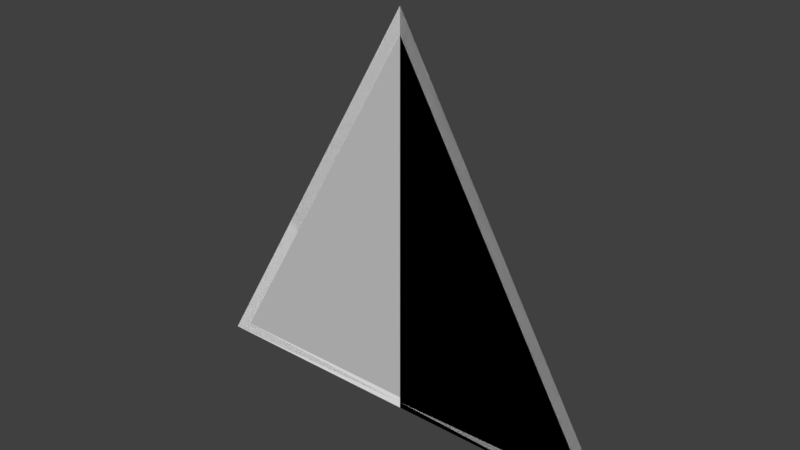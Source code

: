 # Source: Triangle.blend  (saved by Blender 2.79.0; exported with 4.5.12 LTS)
import bpy
from mathutils import Matrix  # noqa: F401  (used for matrix-valued properties, if any)

bpy.ops.wm.read_factory_settings(use_empty=True)
scene = bpy.context.scene
scene.name = 'Scene'

# ---- collections
col_collection_1 = bpy.data.collections.new('Collection 1'); scene.collection.children.link(col_collection_1)

# ---- materials (node trees are filled in below, after node groups)
mat_material = bpy.data.materials.new('Material')
mat_material.alpha_threshold = 0.0
mat_material.roughness = 0.5
mat_material_001 = bpy.data.materials.new('Material.001')
mat_material_001.alpha_threshold = 0.0
mat_material_001.roughness = 0.5

# ---- material node trees
mat_material.use_nodes = True; mat_material.node_tree.nodes.clear()
_N = mat_material.node_tree.nodes; _L = mat_material.node_tree.links
n0 = _N.new('ShaderNodeOutputMaterial'); n0.name = 'Material Output'; n0.location = (300, 300)
n1 = _N.new('ShaderNodeBsdfDiffuse'); n1.name = 'Diffuse BSDF'; n1.location = (10, 300)
n1.inputs[0].default_value = (0.6038, 0.6038, 0.6038, 1.0)
_L.new(n1.outputs[0], n0.inputs[0])
n0.is_active_output = True
mat_material_001.use_nodes = True; mat_material_001.node_tree.nodes.clear()
_N = mat_material_001.node_tree.nodes; _L = mat_material_001.node_tree.links
n0 = _N.new('ShaderNodeOutputMaterial'); n0.name = 'Material Output'; n0.location = (300, 300)
n1 = _N.new('ShaderNodeBsdfDiffuse'); n1.name = 'Diffuse BSDF'; n1.location = (10, 300)
n1.inputs[0].default_value = (1.0, 1.0, 1.0, 1.0)
_L.new(n1.outputs[0], n0.inputs[0])
n0.is_active_output = True

# ---- world
world_world = bpy.data.worlds.new('World'); scene.world = world_world
world_world.color = (0.05088, 0.05088, 0.05088)
world_world.use_sun_shadow = False
world_world.sun_shadow_jitter_overblur = 0.0
world_world.cycles.sampling_method = 'MANUAL'

# ---- meshes
me_circle = bpy.data.meshes.new('Circle')
me_circle.from_pydata([(0.0, -4.371e-08, 1.0), (-0.866, 2.186e-08, -0.5), (0.866, 2.186e-08, -0.5), (0.7864, 1.985e-08, -0.454), (0.0, -3.969e-08, 0.9081), (-0.7864, 1.985e-08, -0.454), (3.974e-08, -4.371e-08, 1.0), (0.866, 9.757e-08, -0.5), (-0.866, -5.385e-08, -0.5), (-0.7864, -4.89e-08, -0.454), (3.974e-08, -3.969e-08, 0.9081), (0.7864, 8.86e-08, -0.454)], [], [(4, 3, 2, 0), (5, 4, 0, 1), (3, 4, 5), (3, 5, 1, 2), (10, 9, 8, 6), (11, 10, 6, 7), (9, 10, 11), (9, 11, 7, 8)])
me_circle.polygons.foreach_set('material_index', [1, 1, 0, 1, 1, 1, 0, 1])
me_circle.materials.append(mat_material)
me_circle.materials.append(mat_material_001)
me_circle.use_remesh_preserve_volume = False
me_circle.use_remesh_preserve_attributes = False
me_circle.use_mirror_vertex_groups = False
me_circle.update()
arm_armature = bpy.data.armatures.new('Armature')  # bones are not reproduced

# ---- objects
ob_armature = bpy.data.objects.new('Armature', arm_armature)
ob_mesh = bpy.data.objects.new('Mesh', me_circle)

# ---- transforms, parenting, visibility, modifiers, constraints
ob_armature.location = (0.0, 0.0, 0.0)
ob_armature.lineart.crease_threshold = 0.0
ob_mesh.parent = ob_armature
ob_mesh.location = (0.0, 0.0, 0.0)
ob_mesh.lineart.crease_threshold = 0.0
_vg = ob_mesh.vertex_groups.new(name='Bone')
for _i, _w in zip([0, 1, 2, 3, 4, 5, 6, 7, 8, 9, 10, 11], [1.0, 1.0, 1.0, 1.0, 1.0, 1.0, 1.0, 1.0, 1.0, 1.0, 1.0, 1.0]): _vg.add([_i], _w, 'REPLACE')
_m = ob_mesh.modifiers.new('Armature', 'ARMATURE')
_m.object = ob_armature

# ---- collection membership
col_collection_1.objects.link(ob_armature)
col_collection_1.objects.link(ob_mesh)

# ---- scene / render settings (as saved in the file)
scene.frame_start = 1; scene.frame_end = 250; scene.frame_set(1)
scene.render.engine = 'CYCLES'
scene.render.dither_intensity = 0.0
scene.cycles.use_denoising = False
scene.cycles.samples = 128
scene.cycles.sampling_pattern = 'TABULATED_SOBOL'
scene.cycles.use_adaptive_sampling = False
scene.cycles.use_light_tree = False
scene.cycles.blur_glossy = 0.0
scene.cycles.sample_clamp_indirect = 0.0
scene.view_settings.view_transform = 'Standard'
bpy.context.view_layer.update()

# ---- added for rendering (the .blend has no active camera and no usable light): camera, sun
cam_auto = bpy.data.cameras.new('AutoCamera')
cam_auto.lens = 50.0
cam_auto.sensor_width = 36.0
cam_auto.clip_end = 1000.0
ob_auto_camera = bpy.data.objects.new('AutoCamera', cam_auto)
scene.collection.objects.link(ob_auto_camera)
ob_auto_camera.location = (2.11996, -2.54395, 1.94596)
ob_auto_camera.rotation_euler = (1.09748, -7.21219e-08, 0.694738)
scene.camera = ob_auto_camera
light_auto_sun = bpy.data.lights.new('AutoSun', 'SUN')
light_auto_sun.energy = 3.0
light_auto_sun.angle = 0.0523599
ob_auto_sun = bpy.data.objects.new('AutoSun', light_auto_sun)
scene.collection.objects.link(ob_auto_sun)
ob_auto_sun.rotation_euler = (0.872665, 0.174533, 0.523599)
bpy.context.view_layer.update()
